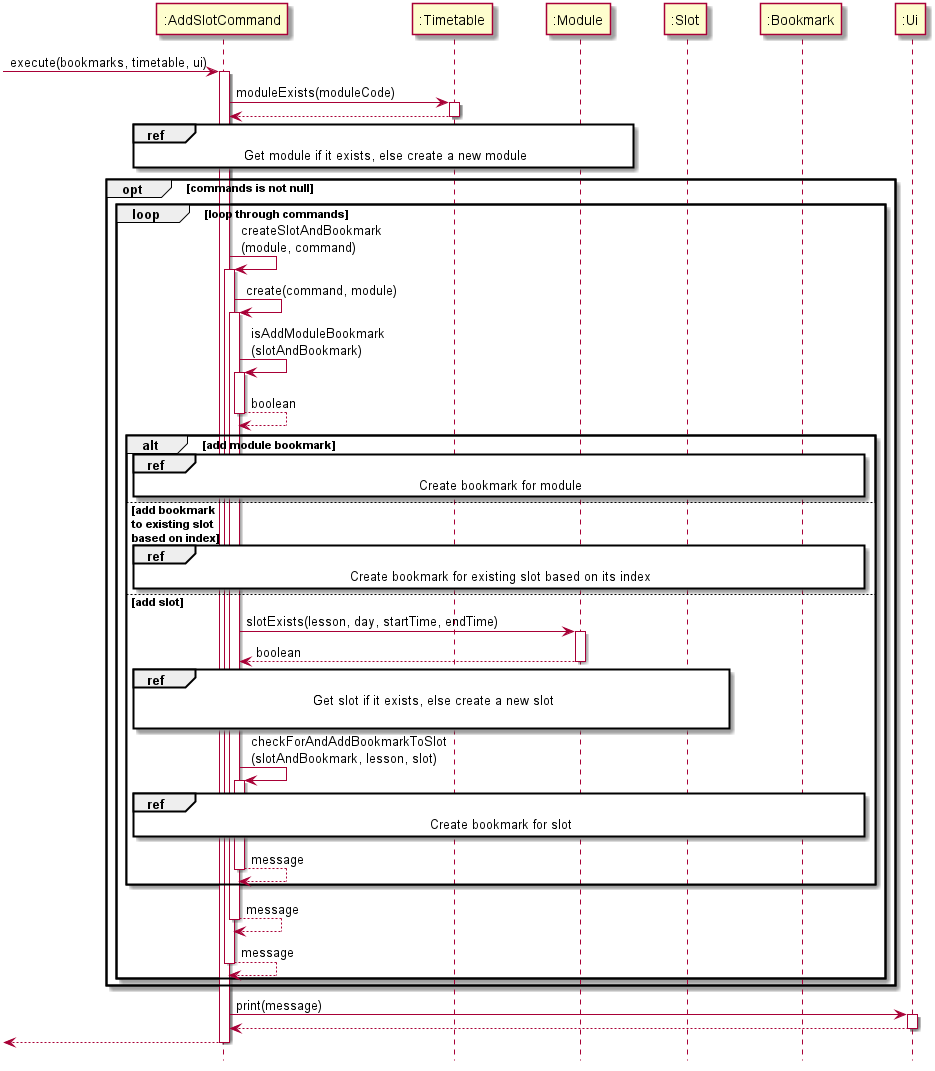

The diagram above was rendered by PlantUML. Its source (embedded in the PNG):
@startuml
hide footbox
skinparam ParticipantPadding 20

participant ":AddSlotCommand" as AddSlotCommand
participant ":Timetable" as Timetable
participant ":Module" as Module
participant ":Slot" as Slot
participant ":Bookmark" as Bookmark
participant ":Ui" as Ui


[-> AddSlotCommand : execute(bookmarks, timetable, ui)
activate AddSlotCommand

AddSlotCommand -> Timetable : moduleExists(moduleCode)
activate Timetable

Timetable --> AddSlotCommand
deactivate Timetable

ref over AddSlotCommand, Module
    Get module if it exists, else create a new module
end ref

opt commands is not null
    loop loop through commands
        AddSlotCommand -> AddSlotCommand : createSlotAndBookmark\n(module, command)
        activate AddSlotCommand

        AddSlotCommand -> AddSlotCommand : create(command, module)
        activate AddSlotCommand

        AddSlotCommand -> AddSlotCommand : isAddModuleBookmark\n(slotAndBookmark)
        activate AddSlotCommand

        AddSlotCommand --> AddSlotCommand : boolean
        deactivate AddSlotCommand

        alt add module bookmark


            ref over AddSlotCommand, Bookmark
                Create bookmark for module
            end ref


        else add bookmark \nto existing slot \nbased on index


            ref over AddSlotCommand, Bookmark
                Create bookmark for existing slot based on its index
            end ref

        else add slot

            AddSlotCommand -> Module : slotExists(lesson, day, startTime, endTime)
            activate Module

            Module --> AddSlotCommand : boolean
            deactivate Module

            ref over AddSlotCommand, Slot
                Get slot if it exists, else create a new slot

            end ref

            AddSlotCommand -> AddSlotCommand : checkForAndAddBookmarkToSlot\n(slotAndBookmark, lesson, slot)
            activate AddSlotCommand

            ref over AddSlotCommand, Bookmark
                Create bookmark for slot
            end ref

            AddSlotCommand --> AddSlotCommand : message
            deactivate AddSlotCommand
        end


        AddSlotCommand --> AddSlotCommand : message
        deactivate AddSlotCommand

        AddSlotCommand --> AddSlotCommand : message
        deactivate AddSlotCommand
    end
end


AddSlotCommand -> Ui : print(message)
activate Ui

Ui --> AddSlotCommand
deactivate Ui

AddSlotCommand -->[
deactivate AddSlotCommand





@enduml